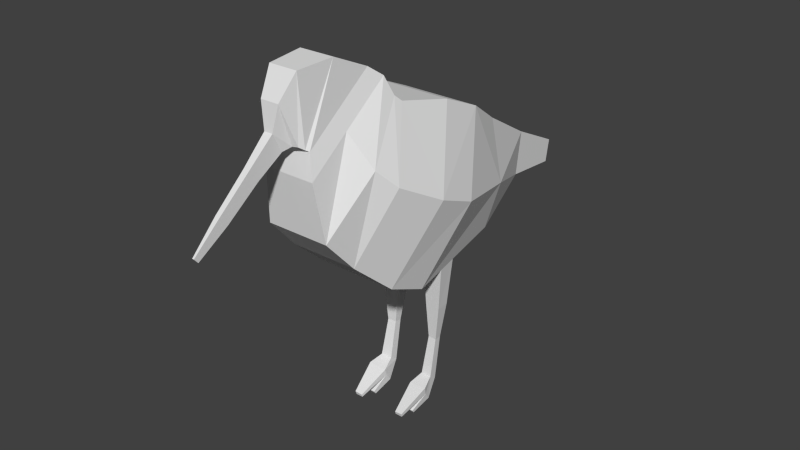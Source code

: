 # Source: oystercatcher.blend  (saved by Blender 2.74.0; exported with 4.5.12 LTS)
import bpy
from mathutils import Matrix  # noqa: F401  (used for matrix-valued properties, if any)

bpy.ops.wm.read_factory_settings(use_empty=True)
scene = bpy.context.scene
scene.name = 'Scene'

# ---- collections
col_collection_1 = bpy.data.collections.new('Collection 1'); scene.collection.children.link(col_collection_1)

# ---- world
world_world = bpy.data.worlds.new('World'); scene.world = world_world
world_world.color = (0.05088, 0.05088, 0.05088)
world_world.use_sun_shadow = False
world_world.sun_shadow_jitter_overblur = 0.0
world_world.cycles.sampling_method = 'MANUAL'
world_world.cycles.sample_map_resolution = 256

# ---- meshes
me_cube = bpy.data.meshes.new('Cube')
me_cube.from_pydata([(0.00709, -1.403, -0.5083), (0.00709, 0.04012, 2.508), (0.00709, -0.5801, -0.8714), (0.00709, 0.863, 2.145), (0.8003, -1.403, -0.5083), (0.8003, 0.04012, 2.508), (0.8003, -0.5801, -0.8714), (0.8003, 0.863, 2.145), (0.00709, -2.199, 0.1897), (0.00709, -0.9802, 2.738), (0.6745, -0.9802, 2.738), (0.6745, -2.199, 0.1897), (0.00709, -2.776, 0.8381), (0.00709, -1.109, 2.855), (0.6241, -1.109, 2.855), (0.6241, -2.776, 0.8381), (0.00709, -2.903, 1.921), (0.00709, -1.222, 3.191), (0.5005, -1.222, 3.191), (0.5005, -2.903, 1.921), (0.00709, -2.821, 2.38), (0.00709, -1.486, 3.388), (0.3953, -1.486, 3.388), (0.3953, -2.821, 2.38), (0.00709, -2.87, 2.411), (0.00709, -2.197, 3.711), (0.3447, -2.197, 3.711), (0.3447, -2.87, 2.411), (0.00709, -2.951, 2.467), (0.00709, -2.916, 3.671), (0.282, -2.916, 3.671), (0.282, -2.951, 2.467), (0.00709, -2.981, 2.462), (0.00709, -3.223, 3.215), (0.1816, -3.223, 3.215), (0.1816, -2.981, 2.462), (0.00709, -3.104, 2.389), (0.00709, -3.281, 2.738), (0.08478, -3.281, 2.738), (0.08478, -3.104, 2.389), (0.00709, -3.6, 2.061), (0.00709, -3.768, 2.295), (0.05959, -3.768, 2.295), (0.05959, -3.6, 2.061), (0.00709, -4.236, 1.579), (0.00709, -4.388, 1.759), (0.04702, -4.388, 1.759), (0.04702, -4.236, 1.579), (0.00709, -4.825, 1.186), (0.00709, -4.902, 1.277), (0.01858, -4.902, 1.277), (0.01858, -4.825, 1.186), (0.00709, 1.778, 1.571), (0.00709, 1.678, -0.6278), (0.5233, 1.778, 1.571), (0.5233, 1.678, -0.6278), (0.00709, 3.25, 0.7504), (0.00709, 3.124, -0.1234), (0.2038, 3.25, 0.7504), (0.2038, 3.124, -0.1234), (0.00709, 4.457, 0.1703), (0.00709, 4.372, -0.289), (0.1031, 4.457, 0.1703), (0.1031, 4.372, -0.289), (0.6705, 0.4777, -0.7573), (0.7204, 0.0715, -0.8011), (0.4039, 0.279, -2.379), (0.5596, 0.283, -2.379), (0.3363, 0.3843, -1.685), (0.3402, 0.1268, -1.668), (0.654, 0.09988, -1.666), (0.6184, 0.3916, -1.685), (0.2817, 0.1091, -0.7971), (0.2763, 0.4675, -0.7584), (0.4061, 0.1369, -2.37), (0.5793, 0.122, -2.369), (0.5797, 0.125, -3.214), (0.3809, 0.1207, -3.211), (0.3836, -0.03208, -3.112), (0.6048, -0.04808, -3.102), (0.6405, -0.1445, -3.524), (0.311, -0.1489, -3.516), (0.3155, -0.298, -3.228), (0.6821, -0.3064, -3.197), (0.3135, -0.2617, -3.36), (0.6608, -0.2601, -3.366), (0.4164, -0.8492, -3.598), (0.4172, -0.8647, -3.542), (0.5737, -0.8683, -3.529), (0.5646, -0.8485, -3.6), (0.5409, -0.4683, -3.727), (0.4061, -0.4701, -3.724), (0.4071, -0.5163, -3.66), (0.5492, -0.5156, -3.663), (0.5005, -2.112, 2.519), (1.267, 0.1734, 0.7035), (1.3, -0.6592, 1.046), (0.8996, -1.905, 1.891), (0.808, 1.723, 0.3727), (1.098, -1.557, 1.533)], [], [(1, 3, 2, 0), (6, 2, 53, 55, 64, 73, 72, 65), (95, 96, 4, 6), (0, 4, 11, 8), (0, 2, 6, 4), (5, 7, 3, 1), (8, 11, 15, 12), (5, 1, 9, 10), (4, 96, 99, 11), (1, 0, 8, 9), (12, 15, 19, 16), (10, 9, 13, 14), (11, 99, 97, 15), (9, 8, 12, 13), (16, 19, 23, 20), (14, 13, 17, 18), (15, 97, 94, 19), (13, 12, 16, 17), (20, 23, 27, 24), (18, 17, 21, 22), (19, 94, 18, 22, 23), (17, 16, 20, 21), (24, 27, 31, 28), (22, 21, 25, 26), (23, 22, 26, 27), (21, 20, 24, 25), (28, 31, 35, 32), (26, 25, 29, 30), (27, 26, 30, 31), (25, 24, 28, 29), (32, 35, 39, 36), (30, 29, 33, 34), (31, 30, 34, 35), (29, 28, 32, 33), (36, 39, 43, 40), (34, 33, 37, 38), (35, 34, 38, 39), (33, 32, 36, 37), (40, 43, 47, 44), (38, 37, 41, 42), (39, 38, 42, 43), (37, 36, 40, 41), (44, 47, 51, 48), (42, 41, 45, 46), (43, 42, 46, 47), (41, 40, 44, 45), (50, 49, 48, 51), (46, 45, 49, 50), (47, 46, 50, 51), (45, 44, 48, 49), (55, 53, 57, 59), (95, 6, 65, 64, 55, 98), (3, 7, 54, 52), (2, 3, 52, 53), (59, 57, 61, 63), (54, 98, 55, 59, 58), (52, 54, 58, 56), (53, 52, 56, 57), (60, 62, 63, 61), (58, 59, 63, 62), (56, 58, 62, 60), (57, 56, 60, 61), (71, 70, 75, 67), (73, 64, 71, 68), (72, 73, 68, 69), (65, 72, 69, 70), (64, 65, 70, 71), (67, 75, 79, 76), (70, 69, 74, 75), (69, 68, 66, 74), (68, 71, 67, 66), (76, 79, 83, 85, 80), (75, 74, 78, 79), (74, 66, 77, 78), (66, 67, 76, 77), (84, 85, 89, 86), (79, 78, 82, 83), (78, 77, 81, 84, 82), (77, 76, 80, 81), (85, 84, 92, 93), (88, 87, 86, 89), (85, 83, 88, 89), (83, 82, 87, 88), (82, 84, 86, 87), (93, 92, 91, 90), (80, 85, 93, 90), (84, 81, 91, 92), (81, 80, 90, 91), (96, 5, 10, 99), (99, 10, 14, 97), (7, 5, 96, 95), (97, 14, 18, 94), (7, 95, 98, 54)])
_uv = me_cube.uv_layers.new(name='UVMap')
_uv.uv.foreach_set('vector', [0.5053, 0.8276, 0.5892, 0.7818, 0.4438, 0.3902, 0.3608, 0.4329, 0.4438, 0.3902, 0.4438, 0.3902, 0.6666, 0.4269, 0.6666, 0.4269, 0.5465, 0.3899, 0.5455, 0.3897, 0.5102, 0.3848, 0.5065, 0.3843, 0.5184, 0.597, 0.4365, 0.6408, 0.3608, 0.4329, 0.4438, 0.3902, 0.337, 0.5157, 0.3728, 0.5513, 0.3341, 0.6035, 0.3039, 0.5736, 0.337, 0.5157, 0.3597, 0.4746, 0.3955, 0.5102, 0.3728, 0.5513, 0.3481, 0.5635, 0.3965, 0.5143, 0.4307, 0.571, 0.3824, 0.6202, 0.3039, 0.5736, 0.3341, 0.6035, 0.3034, 0.6506, 0.2755, 0.6229, 0.3481, 0.5635, 0.3824, 0.6202, 0.3248, 0.6788, 0.296, 0.6311, 0.3608, 0.4329, 0.4365, 0.6408, 0.3481, 0.703, 0.2815, 0.5227, 0.5053, 0.8276, 0.3608, 0.4329, 0.2815, 0.5227, 0.4025, 0.8545, 0.2755, 0.6229, 0.3034, 0.6506, 0.2615, 0.705, 0.2392, 0.6829, 0.296, 0.6311, 0.3248, 0.6788, 0.3166, 0.6872, 0.29, 0.6431, 0.2815, 0.5227, 0.3481, 0.703, 0.3138, 0.7488, 0.2232, 0.6092, 0.4025, 0.8545, 0.2815, 0.5227, 0.2232, 0.6092, 0.3898, 0.8694, 0.2392, 0.6829, 0.2615, 0.705, 0.2433, 0.722, 0.2257, 0.7046, 0.29, 0.6431, 0.3166, 0.6872, 0.3069, 0.6973, 0.2856, 0.662, 0.2232, 0.6092, 0.3138, 0.7488, 0.2934, 0.8289, 0.2064, 0.7452, 0.3898, 0.8694, 0.2232, 0.6092, 0.2064, 0.7452, 0.381, 0.9148, 0.2209, 0.8048, 0.2209, 0.8048, 0.2188, 0.8152, 0.2188, 0.8152, 0.2856, 0.662, 0.3069, 0.6973, 0.2905, 0.714, 0.2738, 0.6863, 0.2064, 0.7452, 0.2934, 0.8289, 0.381, 0.9148, 0.355, 0.94, 0.2209, 0.8048, 0.381, 0.9148, 0.2064, 0.7452, 0.2209, 0.8048, 0.355, 0.94, 0.2188, 0.8152, 0.2188, 0.8152, 0.2108, 0.8223, 0.2108, 0.8223, 0.2738, 0.6863, 0.2905, 0.714, 0.2487, 0.7566, 0.2341, 0.7325, 0.2209, 0.8048, 0.355, 0.94, 0.2843, 0.9793, 0.2188, 0.8152, 0.355, 0.94, 0.2209, 0.8048, 0.2188, 0.8152, 0.2843, 0.9793, 0.2108, 0.8223, 0.2108, 0.8223, 0.2078, 0.8217, 0.2078, 0.8217, 0.3304, 0.6744, 0.3514, 0.6885, 0.3282, 0.7465, 0.3112, 0.735, 0.2188, 0.8152, 0.2843, 0.9793, 0.2162, 0.9797, 0.2108, 0.8223, 0.2843, 0.9793, 0.2188, 0.8152, 0.2108, 0.8223, 0.2162, 0.9797, 0.2078, 0.8217, 0.2078, 0.8217, 0.1957, 0.8123, 0.1957, 0.8123, 0.3112, 0.735, 0.3282, 0.7465, 0.3183, 0.7729, 0.3075, 0.7656, 0.2108, 0.8223, 0.2162, 0.9797, 0.179, 0.9303, 0.2078, 0.8217, 0.2162, 0.9797, 0.2108, 0.8223, 0.2078, 0.8217, 0.179, 0.9303, 0.1957, 0.8123, 0.1957, 0.8123, 0.1465, 0.7744, 0.1465, 0.7744, 0.179, 0.9303, 0.179, 0.9303, 0.1771, 0.8634, 0.1771, 0.8634, 0.2078, 0.8217, 0.179, 0.9303, 0.1771, 0.8634, 0.1957, 0.8123, 0.179, 0.9303, 0.2078, 0.8217, 0.1957, 0.8123, 0.1771, 0.8634, 0.1465, 0.7744, 0.1465, 0.7744, 0.08275, 0.7114, 0.08275, 0.7114, 0.1771, 0.8634, 0.1771, 0.8634, 0.13, 0.8043, 0.13, 0.8043, 0.1957, 0.8123, 0.1771, 0.8634, 0.13, 0.8043, 0.1465, 0.7744, 0.1771, 0.8634, 0.1957, 0.8123, 0.1465, 0.7744, 0.13, 0.8043, 0.08275, 0.7114, 0.08275, 0.7114, 0.02435, 0.6597, 0.02435, 0.6597, 0.13, 0.8043, 0.13, 0.8043, 0.06778, 0.7344, 0.06778, 0.7344, 0.1465, 0.7744, 0.13, 0.8043, 0.06778, 0.7344, 0.08275, 0.7114, 0.13, 0.8043, 0.1465, 0.7744, 0.08275, 0.7114, 0.06778, 0.7344, 0.01683, 0.6713, 0.01683, 0.6713, 0.02435, 0.6597, 0.02435, 0.6597, 0.06778, 0.7344, 0.06778, 0.7344, 0.01683, 0.6713, 0.01683, 0.6713, 0.08275, 0.7114, 0.06778, 0.7344, 0.01683, 0.6713, 0.02435, 0.6597, 0.06778, 0.7344, 0.08275, 0.7114, 0.02435, 0.6597, 0.01683, 0.6713, 0.6666, 0.4269, 0.6666, 0.4269, 0.809, 0.4914, 0.809, 0.4914, 0.5184, 0.597, 0.4438, 0.3902, 0.5065, 0.3843, 0.5465, 0.3899, 0.6666, 0.4269, 0.6711, 0.5548, 0.4307, 0.571, 0.3965, 0.5143, 0.464, 0.4774, 0.4862, 0.5143, 0.4438, 0.3902, 0.5892, 0.7818, 0.6764, 0.7078, 0.6666, 0.4269, 0.809, 0.4914, 0.809, 0.4914, 0.9319, 0.4702, 0.9319, 0.4702, 0.6764, 0.7078, 0.6711, 0.5548, 0.6666, 0.4269, 0.809, 0.4914, 0.8185, 0.5968, 0.4862, 0.5143, 0.464, 0.4774, 0.5661, 0.4101, 0.5745, 0.4242, 0.6666, 0.4269, 0.6764, 0.7078, 0.8185, 0.5968, 0.809, 0.4914, 0.9402, 0.5289, 0.9402, 0.5289, 0.9319, 0.4702, 0.9319, 0.4702, 0.8185, 0.5968, 0.809, 0.4914, 0.9319, 0.4702, 0.9402, 0.5289, 0.8185, 0.5968, 0.8185, 0.5968, 0.9402, 0.5289, 0.9402, 0.5289, 0.809, 0.4914, 0.8185, 0.5968, 0.9402, 0.5289, 0.9319, 0.4702, 0.5366, 0.293, 0.5112, 0.2942, 0.5134, 0.2045, 0.5277, 0.2032, 0.5455, 0.3897, 0.5465, 0.3899, 0.5366, 0.293, 0.5359, 0.2931, 0.5102, 0.3848, 0.5455, 0.3897, 0.5359, 0.2931, 0.5139, 0.294, 0.5065, 0.3843, 0.5102, 0.3848, 0.5139, 0.294, 0.5112, 0.2942, 0.5465, 0.3899, 0.5065, 0.3843, 0.5112, 0.2942, 0.5366, 0.293, 0.5277, 0.2032, 0.5134, 0.2045, 0.4966, 0.1108, 0.5137, 0.09655, 0.5112, 0.2942, 0.5139, 0.294, 0.5149, 0.2044, 0.5134, 0.2045, 0.5139, 0.294, 0.5359, 0.2931, 0.5273, 0.2032, 0.5149, 0.2044, 0.5359, 0.2931, 0.5366, 0.293, 0.5277, 0.2032, 0.5273, 0.2032, 0.5137, 0.09655, 0.4966, 0.1108, 0.4709, 0.08767, 0.4812, 0.0787, 0.4932, 0.05618, 0.5134, 0.2045, 0.5149, 0.2044, 0.4982, 0.1095, 0.4966, 0.1108, 0.5149, 0.2044, 0.5273, 0.2032, 0.5133, 0.09691, 0.4982, 0.1095, 0.5273, 0.2032, 0.5277, 0.2032, 0.5137, 0.09655, 0.5133, 0.09691, 0.481, 0.07943, 0.4812, 0.0787, 0.4227, 0.04009, 0.4226, 0.0404, 0.4966, 0.1108, 0.4982, 0.1095, 0.4717, 0.08379, 0.4709, 0.08767, 0.4982, 0.1095, 0.5133, 0.09691, 0.4927, 0.05711, 0.481, 0.07943, 0.4717, 0.08379, 0.5133, 0.09691, 0.5137, 0.09655, 0.4932, 0.05618, 0.4927, 0.05711, 0.4812, 0.0787, 0.481, 0.07943, 0.4641, 0.03517, 0.4642, 0.03487, 0.4207, 0.04927, 0.4211, 0.04761, 0.4226, 0.0404, 0.4227, 0.04009, 0.4812, 0.0787, 0.4709, 0.08767, 0.4207, 0.04927, 0.4227, 0.04009, 0.4709, 0.08767, 0.4717, 0.08379, 0.4211, 0.04761, 0.4207, 0.04927, 0.4717, 0.08379, 0.481, 0.07943, 0.4226, 0.0404, 0.4211, 0.04761, 0.4642, 0.03487, 0.4641, 0.03517, 0.4687, 0.027, 0.4689, 0.02662, 0.4932, 0.05618, 0.4812, 0.0787, 0.4642, 0.03487, 0.4689, 0.02662, 0.481, 0.07943, 0.4927, 0.05711, 0.4687, 0.027, 0.4641, 0.03517, 0.4927, 0.05711, 0.4932, 0.05618, 0.4689, 0.02662, 0.4687, 0.027, 0.4365, 0.6408, 0.5053, 0.8276, 0.4025, 0.8545, 0.3481, 0.703, 0.3481, 0.703, 0.4025, 0.8545, 0.3898, 0.8694, 0.3138, 0.7488, 0.5892, 0.7818, 0.5053, 0.8276, 0.4365, 0.6408, 0.5184, 0.597, 0.3138, 0.7488, 0.3898, 0.8694, 0.381, 0.9148, 0.2934, 0.8289, 0.5892, 0.7818, 0.5184, 0.597, 0.6711, 0.5548, 0.6764, 0.7078])
me_cube.use_remesh_preserve_volume = False
me_cube.use_remesh_preserve_attributes = False
me_cube.use_mirror_vertex_groups = False
me_cube.update()

# ---- objects
ob_cube = bpy.data.objects.new('Cube', me_cube)

# ---- transforms, parenting, visibility, modifiers, constraints
ob_cube.location = (0.0, 0.0, 0.0)
ob_cube.lineart.crease_threshold = 0.0
_m = ob_cube.modifiers.new('Mirror', 'MIRROR')
_m.merge_threshold = 0.0242

# ---- collection membership
col_collection_1.objects.link(ob_cube)

# ---- scene / render settings (as saved in the file)
scene.frame_start = 1; scene.frame_end = 250; scene.frame_set(1)
scene.render.engine = 'BLENDER_EEVEE_NEXT'
scene.render.resolution_percentage = 50
scene.render.dither_intensity = 0.0
scene.cycles.use_denoising = False
scene.cycles.samples = 10
scene.cycles.sampling_pattern = 'TABULATED_SOBOL'
scene.cycles.light_sampling_threshold = 0.0
scene.cycles.use_adaptive_sampling = False
scene.cycles.use_light_tree = False
scene.cycles.blur_glossy = 0.0
scene.cycles.pixel_filter_type = 'GAUSSIAN'
scene.cycles.sample_clamp_indirect = 0.0
scene.view_settings.view_transform = 'Standard'
bpy.context.view_layer.update()

# ---- added for rendering (the .blend has no active camera and no usable light): camera, sun
cam_auto = bpy.data.cameras.new('AutoCamera')
cam_auto.lens = 50.0
cam_auto.sensor_width = 36.0
cam_auto.clip_end = 1000.0
ob_auto_camera = bpy.data.objects.new('AutoCamera', cam_auto)
scene.collection.objects.link(ob_auto_camera)
ob_auto_camera.location = (11.3189, -13.8053, 9.04698)
ob_auto_camera.rotation_euler = (1.09748, -7.21219e-08, 0.694738)
scene.camera = ob_auto_camera
light_auto_sun = bpy.data.lights.new('AutoSun', 'SUN')
light_auto_sun.energy = 3.0
light_auto_sun.angle = 0.0523599
ob_auto_sun = bpy.data.objects.new('AutoSun', light_auto_sun)
scene.collection.objects.link(ob_auto_sun)
ob_auto_sun.rotation_euler = (0.872665, 0.174533, 0.523599)
bpy.context.view_layer.update()
